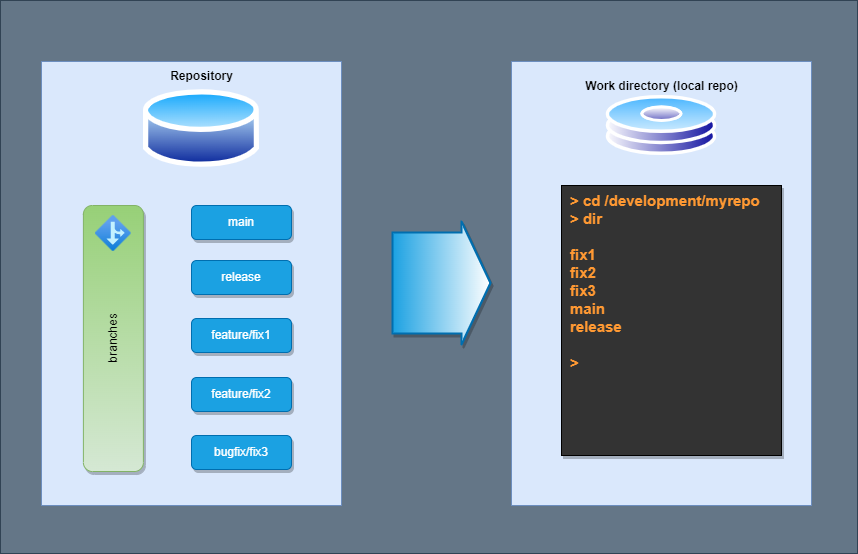

The diagram above was exported from draw.io. Its source (the exported page's mxGraphModel, read from the mxfile embedded in the PNG):
<mxGraphModel dx="999" dy="920" grid="0" gridSize="9" guides="1" tooltips="1" connect="1" arrows="1" fold="1" page="0" pageScale="1" pageWidth="300" pageHeight="600" background="none" math="0" shadow="1">
  <root>
    <mxCell id="0" />
    <mxCell id="1" parent="0" />
    <mxCell id="51" value="" style="rounded=0;whiteSpace=wrap;html=1;fillColor=#647687;fontColor=#ffffff;strokeColor=#314354;" parent="1" vertex="1">
      <mxGeometry x="26" y="12" width="857" height="553" as="geometry" />
    </mxCell>
    <mxCell id="15" value="b" style="group;fontColor=#3333FF;" parent="1" vertex="1" connectable="0">
      <mxGeometry x="77" y="73" width="300" height="444" as="geometry" />
    </mxCell>
    <mxCell id="11" value="" style="rounded=0;whiteSpace=wrap;html=1;fillColor=#dae8fc;strokeColor=#6c8ebf;" parent="15" vertex="1">
      <mxGeometry x="-10" width="300" height="444" as="geometry" />
    </mxCell>
    <mxCell id="5" value="main" style="rounded=1;whiteSpace=wrap;html=1;fillColor=#1ba1e2;fontColor=#ffffff;strokeColor=#006EAF;shadow=1;" parent="15" vertex="1">
      <mxGeometry x="140" y="144" width="100" height="34" as="geometry" />
    </mxCell>
    <mxCell id="6" value="release" style="rounded=1;whiteSpace=wrap;html=1;fillColor=#1ba1e2;fontColor=#ffffff;strokeColor=#006EAF;shadow=1;" parent="15" vertex="1">
      <mxGeometry x="140" y="199" width="100" height="34" as="geometry" />
    </mxCell>
    <mxCell id="7" value="feature/fix1" style="rounded=1;whiteSpace=wrap;html=1;fillColor=#1ba1e2;fontColor=#ffffff;strokeColor=#006EAF;shadow=1;" parent="15" vertex="1">
      <mxGeometry x="140" y="257" width="100" height="34" as="geometry" />
    </mxCell>
    <mxCell id="8" value="feature/fix2" style="rounded=1;whiteSpace=wrap;html=1;fillColor=#1ba1e2;fontColor=#ffffff;strokeColor=#006EAF;shadow=1;" parent="15" vertex="1">
      <mxGeometry x="140" y="316" width="100" height="34" as="geometry" />
    </mxCell>
    <mxCell id="9" value="bugfix/fix3" style="rounded=1;whiteSpace=wrap;html=1;fillColor=#1ba1e2;fontColor=#ffffff;strokeColor=#006EAF;shadow=1;" parent="15" vertex="1">
      <mxGeometry x="140" y="374" width="100" height="34" as="geometry" />
    </mxCell>
    <mxCell id="16" value="Repository" style="aspect=fixed;perimeter=ellipsePerimeter;html=1;align=center;shadow=0;dashed=0;spacingTop=3;image;image=img/lib/active_directory/database.svg;labelBackgroundColor=none;labelPosition=center;verticalLabelPosition=top;verticalAlign=bottom;fontColor=#000000;fontStyle=1" parent="15" vertex="1">
      <mxGeometry x="91.89" y="24" width="116.22" height="86" as="geometry" />
    </mxCell>
    <mxCell id="49" value="" style="group" parent="15" vertex="1" connectable="0">
      <mxGeometry x="31.89" y="144" width="60" height="266" as="geometry" />
    </mxCell>
    <mxCell id="47" value="branches" style="rounded=1;whiteSpace=wrap;html=1;fillColor=#d5e8d4;strokeColor=#82b366;shadow=1;direction=north;horizontal=0;gradientColor=#97d077;gradientDirection=east;" parent="49" vertex="1">
      <mxGeometry width="60" height="266" as="geometry" />
    </mxCell>
    <mxCell id="48" value="" style="aspect=fixed;html=1;points=[];align=center;image;fontSize=12;image=img/lib/azure2/general/Branch.svg;shadow=1;fillColor=#333333;gradientDirection=east;" parent="49" vertex="1">
      <mxGeometry x="12" y="10" width="36" height="36" as="geometry" />
    </mxCell>
    <mxCell id="23" value="" style="group" parent="1" vertex="1" connectable="0">
      <mxGeometry x="537" y="73" width="300" height="444" as="geometry" />
    </mxCell>
    <mxCell id="14" value="" style="rounded=0;whiteSpace=wrap;html=1;fillColor=#dae8fc;strokeColor=#6c8ebf;" parent="23" vertex="1">
      <mxGeometry width="300" height="444" as="geometry" />
    </mxCell>
    <mxCell id="20" value="Work directory (local repo)" style="aspect=fixed;perimeter=ellipsePerimeter;html=1;align=center;shadow=0;dashed=0;spacingTop=3;image;image=img/lib/active_directory/hard_disk.svg;labelBackgroundColor=none;fontColor=#000000;labelPosition=center;verticalLabelPosition=top;verticalAlign=bottom;fontStyle=1" parent="23" vertex="1">
      <mxGeometry x="94.44000000000005" y="34" width="111.11" height="60" as="geometry" />
    </mxCell>
    <mxCell id="21" value="&lt;b style=&quot;font-size: 15px&quot;&gt;&lt;font color=&quot;#ff9933&quot; style=&quot;font-size: 15px&quot;&gt;&amp;gt; cd /development/myrepo&lt;br&gt;&amp;gt; dir&lt;br&gt;&lt;br&gt;fix1&lt;br&gt;fix2&lt;br&gt;fix3&lt;br&gt;main&lt;br&gt;release&lt;br&gt;&lt;br&gt;&amp;gt;&lt;br style=&quot;font-size: 15px&quot;&gt;&lt;/font&gt;&lt;/b&gt;" style="rounded=0;whiteSpace=wrap;html=1;labelBackgroundColor=none;fontColor=#000000;align=left;verticalAlign=top;fontSize=15;spacingLeft=7;fillColor=#333333;shadow=1;" parent="23" vertex="1">
      <mxGeometry x="50" y="124" width="220" height="270" as="geometry" />
    </mxCell>
    <mxCell id="50" value="" style="shape=flexArrow;endArrow=classic;html=1;fillColor=#1ba1e2;strokeColor=#006EAF;strokeWidth=2;gradientColor=#ffffff;gradientDirection=east;shadow=1;endSize=9;width=100;startSize=3;rounded=1;startArrow=none;targetPerimeterSpacing=2;" parent="1" edge="1">
      <mxGeometry width="50" height="50" relative="1" as="geometry">
        <mxPoint x="417" y="294.5" as="sourcePoint" />
        <mxPoint x="517" y="294.5" as="targetPoint" />
      </mxGeometry>
    </mxCell>
  </root>
</mxGraphModel>